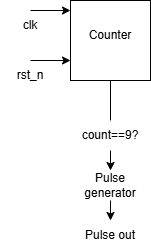

The diagram above was exported from draw.io. Its source (the exported page's mxGraphModel, read from the mxfile embedded in the PNG):
<mxGraphModel dx="1028" dy="707" grid="1" gridSize="10" guides="1" tooltips="1" connect="1" arrows="1" fold="1" page="1" pageScale="1" pageWidth="850" pageHeight="1100" math="0" shadow="0">
  <root>
    <mxCell id="0" />
    <mxCell id="1" parent="0" />
    <mxCell id="qhSLdZ2nYFR2nfY7VlAY-1" parent="1" style="whiteSpace=wrap;html=1;aspect=fixed;" value="" vertex="1">
      <mxGeometry height="80" width="80" x="240" y="80" as="geometry" />
    </mxCell>
    <mxCell id="qhSLdZ2nYFR2nfY7VlAY-2" parent="1" style="text;html=1;whiteSpace=wrap;strokeColor=none;fillColor=none;align=center;verticalAlign=middle;rounded=0;" value="clk" vertex="1">
      <mxGeometry height="30" width="60" x="170" y="90" as="geometry" />
    </mxCell>
    <mxCell id="qhSLdZ2nYFR2nfY7VlAY-3" parent="1" style="text;html=1;whiteSpace=wrap;strokeColor=none;fillColor=none;align=center;verticalAlign=middle;rounded=0;" value="rst_n" vertex="1">
      <mxGeometry height="30" width="60" x="170" y="140" as="geometry" />
    </mxCell>
    <mxCell id="qhSLdZ2nYFR2nfY7VlAY-4" edge="1" parent="1" style="endArrow=none;html=1;rounded=0;entryX=0.5;entryY=1;entryDx=0;entryDy=0;" target="qhSLdZ2nYFR2nfY7VlAY-1" value="">
      <mxGeometry height="50" relative="1" width="50" as="geometry">
        <mxPoint x="280" y="200" as="sourcePoint" />
        <mxPoint x="450" y="340" as="targetPoint" />
      </mxGeometry>
    </mxCell>
    <mxCell id="qhSLdZ2nYFR2nfY7VlAY-5" parent="1" style="text;html=1;whiteSpace=wrap;strokeColor=none;fillColor=none;align=center;verticalAlign=middle;rounded=0;" value="Pulse out" vertex="1">
      <mxGeometry height="30" width="60" x="250" y="300" as="geometry" />
    </mxCell>
    <mxCell id="qhSLdZ2nYFR2nfY7VlAY-6" edge="1" parent="1" source="qhSLdZ2nYFR2nfY7VlAY-3" style="endArrow=classic;html=1;rounded=0;entryX=0;entryY=0.75;entryDx=0;entryDy=0;exitX=0.5;exitY=0;exitDx=0;exitDy=0;" target="qhSLdZ2nYFR2nfY7VlAY-1" value="">
      <mxGeometry height="50" relative="1" width="50" as="geometry">
        <mxPoint x="400" y="390" as="sourcePoint" />
        <mxPoint x="450" y="340" as="targetPoint" />
      </mxGeometry>
    </mxCell>
    <mxCell id="qhSLdZ2nYFR2nfY7VlAY-7" edge="1" parent="1" style="endArrow=classic;html=1;rounded=0;entryX=0;entryY=0.5;entryDx=0;entryDy=0;exitX=0.5;exitY=1;exitDx=0;exitDy=0;" value="">
      <mxGeometry height="50" relative="1" width="50" as="geometry">
        <mxPoint x="200" y="90" as="sourcePoint" />
        <mxPoint x="240" y="90" as="targetPoint" />
      </mxGeometry>
    </mxCell>
    <mxCell id="qhSLdZ2nYFR2nfY7VlAY-8" parent="1" style="text;html=1;whiteSpace=wrap;strokeColor=none;fillColor=none;align=center;verticalAlign=middle;rounded=0;" value="Counter" vertex="1">
      <mxGeometry height="30" width="60" x="250" y="100" as="geometry" />
    </mxCell>
    <mxCell id="qhSLdZ2nYFR2nfY7VlAY-9" parent="1" style="text;html=1;whiteSpace=wrap;strokeColor=none;fillColor=none;align=center;verticalAlign=middle;rounded=0;" value="count==9?" vertex="1">
      <mxGeometry height="30" width="60" x="250" y="200" as="geometry" />
    </mxCell>
    <mxCell id="qhSLdZ2nYFR2nfY7VlAY-10" parent="1" style="text;html=1;whiteSpace=wrap;strokeColor=none;fillColor=none;align=center;verticalAlign=middle;rounded=0;" value="Pulse generator" vertex="1">
      <mxGeometry height="30" width="60" x="250" y="250" as="geometry" />
    </mxCell>
    <mxCell id="qhSLdZ2nYFR2nfY7VlAY-11" edge="1" parent="1" source="qhSLdZ2nYFR2nfY7VlAY-9" style="endArrow=classic;html=1;rounded=0;exitX=0.5;exitY=1;exitDx=0;exitDy=0;entryX=0.5;entryY=0;entryDx=0;entryDy=0;" target="qhSLdZ2nYFR2nfY7VlAY-10" value="">
      <mxGeometry height="50" relative="1" width="50" as="geometry">
        <mxPoint x="400" y="390" as="sourcePoint" />
        <mxPoint x="450" y="340" as="targetPoint" />
      </mxGeometry>
    </mxCell>
    <mxCell id="qhSLdZ2nYFR2nfY7VlAY-12" edge="1" parent="1" style="endArrow=classic;html=1;rounded=0;entryX=0.5;entryY=0;entryDx=0;entryDy=0;" target="qhSLdZ2nYFR2nfY7VlAY-5" value="">
      <mxGeometry height="50" relative="1" width="50" as="geometry">
        <mxPoint x="280" y="280" as="sourcePoint" />
        <mxPoint x="280" y="260" as="targetPoint" />
      </mxGeometry>
    </mxCell>
  </root>
</mxGraphModel>